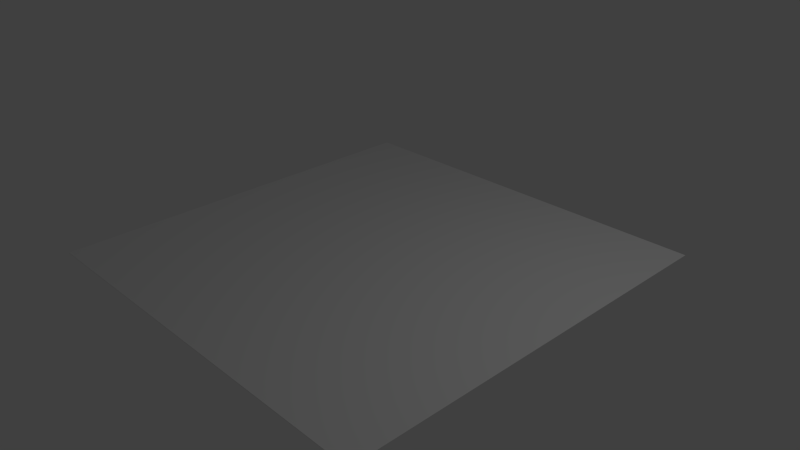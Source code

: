# Source: Blanket.blend  (saved by Blender 2.73.0; exported with 4.5.12 LTS)
import bpy
from mathutils import Matrix  # noqa: F401  (used for matrix-valued properties, if any)

bpy.ops.wm.read_factory_settings(use_empty=True)
scene = bpy.context.scene
scene.name = 'Scene'

# ---- collections
col_collection_1 = bpy.data.collections.new('Collection 1'); scene.collection.children.link(col_collection_1)

# ---- materials (node trees are filled in below, after node groups)
mat_material = bpy.data.materials.new('Material')
mat_material.alpha_threshold = 0.0
mat_material.use_transparent_shadow = False
mat_material.roughness = 0.5
mat_material.line_color = (0.0, 0.0, 0.0, 1.0)

# ---- material node trees

# ---- world
world_world = bpy.data.worlds.new('World'); scene.world = world_world
world_world.color = (0.05088, 0.05088, 0.05088)
world_world.use_sun_shadow = False
world_world.sun_shadow_jitter_overblur = 0.0
world_world.cycles.sampling_method = 'MANUAL'
world_world.cycles.sample_map_resolution = 256

# ---- cameras
cam_camera = bpy.data.cameras.new('Camera')
cam_camera.clip_end = 100.0
cam_camera.lens = 35.0
cam_camera.sensor_width = 32.0
cam_camera.sensor_height = 18.0
cam_camera.ortho_scale = 7.314
cam_camera.dof.focus_distance = 0.0
cam_camera.dof.aperture_fstop = 128.0

# ---- lights
light_lamp = bpy.data.lights.new('Lamp', 'POINT')
light_lamp.transmission_factor = 0.0
light_lamp.cutoff_distance = 30.0
light_lamp.energy = 100.0
light_lamp.shadow_buffer_clip_start = 1.001
light_lamp.shadow_soft_size = 0.1
light_lamp.shadow_maximum_resolution = 0.006
light_lamp.use_absolute_resolution = True
light_lamp.cycles.use_multiple_importance_sampling = False

# ---- meshes
me_cube = bpy.data.meshes.new('Cube')
me_cube.from_pydata([(1.0, 1.0, -1.0), (1.0, -1.0, -1.0), (-1.0, -1.0, -1.0), (-1.0, 1.0, -1.0), (1.0, 1.0, 1.0), (1.0, -1.0, 1.0), (-1.0, -1.0, 1.0), (-1.0, 1.0, 1.0), (0.9229, 1.0, -1.0), (-0.9229, 1.0, -1.0), (0.9229, -1.0, -1.0), (-0.9229, -1.0, -1.0), (0.9229, 1.0, 1.0), (-0.9229, 1.0, 1.0), (0.9229, -1.0, 1.0), (-0.9229, -1.0, 1.0), (1.0, 0.9101, -1.0), (1.0, -0.9101, -1.0), (-1.0, -0.9101, -1.0), (-1.0, 0.9101, -1.0), (1.0, 0.9101, 1.0), (1.0, -0.9101, 1.0), (-1.0, -0.9101, 1.0), (-1.0, 0.9101, 1.0), (0.9229, 0.9101, 1.0), (0.9229, -0.9101, 1.0), (-0.9229, 0.9101, 1.0), (-0.9229, -0.9101, 1.0), (0.9229, -0.9101, -1.0), (0.9229, 0.9101, -1.0), (-0.9229, -0.9101, -1.0), (-0.9229, 0.9101, -1.0)], [], [(30, 11, 2, 18), (27, 22, 6, 15), (17, 21, 5, 1), (11, 15, 6, 2), (19, 23, 7, 3), (13, 9, 3, 7), (4, 0, 8, 12), (12, 8, 9, 13), (1, 5, 14, 10), (10, 14, 15, 11), (21, 25, 14, 5), (25, 27, 15, 14), (17, 1, 10, 28), (28, 10, 11, 30), (8, 29, 31, 9), (29, 28, 30, 31), (0, 16, 29, 8), (16, 17, 28, 29), (12, 13, 26, 24), (24, 26, 27, 25), (4, 12, 24, 20), (20, 24, 25, 21), (2, 6, 22, 18), (18, 22, 23, 19), (0, 4, 20, 16), (16, 20, 21, 17), (13, 7, 23, 26), (26, 23, 22, 27), (9, 31, 19, 3), (31, 30, 18, 19)])
me_cube.materials.append(mat_material)
me_cube.use_remesh_preserve_volume = False
me_cube.use_remesh_preserve_attributes = False
me_cube.use_mirror_vertex_groups = False
me_cube.update()

# ---- objects
ob_cube = bpy.data.objects.new('Cube', me_cube)
ob_lamp = bpy.data.objects.new('Lamp', light_lamp)
ob_camera = bpy.data.objects.new('Camera', cam_camera)

# ---- transforms, parenting, visibility, modifiers, constraints
ob_cube.location = (0.0, 0.0, 0.0)
ob_cube.scale = (2.807, 2.807, 0.002991)
ob_cube.lock_rotations_4d = False
ob_cube.empty_display_type = 'ARROWS'
ob_cube.lineart.crease_threshold = 0.0
ob_lamp.location = (4.076, 1.005, 5.904)
ob_lamp.rotation_euler = (0.6503, 0.05522, 1.866)
ob_lamp.lock_rotations_4d = False
ob_lamp.empty_display_type = 'ARROWS'
ob_lamp.color = (0.0, 0.0, 0.0, 0.0)
ob_lamp.lineart.crease_threshold = 0.0
ob_camera.location = (7.481, -6.508, 5.344)
ob_camera.rotation_euler = (1.109, 0.01082, 0.8149)
ob_camera.lock_rotations_4d = False
ob_camera.empty_display_type = 'ARROWS'
ob_camera.color = (0.0, 0.0, 0.0, 0.0)
ob_camera.display_type = 'WIRE'
ob_camera.lineart.crease_threshold = 0.0

# ---- collection membership
col_collection_1.objects.link(ob_cube)
col_collection_1.objects.link(ob_lamp)
col_collection_1.objects.link(ob_camera)

# ---- scene / render settings (as saved in the file)
scene.camera = ob_camera
scene.frame_start = 1; scene.frame_end = 250; scene.frame_set(1)
scene.render.engine = 'BLENDER_EEVEE_NEXT'
scene.render.resolution_percentage = 50
scene.render.dither_intensity = 0.0
scene.cycles.use_denoising = False
scene.cycles.samples = 10
scene.cycles.sampling_pattern = 'TABULATED_SOBOL'
scene.cycles.light_sampling_threshold = 0.0
scene.cycles.use_adaptive_sampling = False
scene.cycles.use_light_tree = False
scene.cycles.blur_glossy = 0.0
scene.cycles.pixel_filter_type = 'GAUSSIAN'
scene.cycles.sample_clamp_indirect = 0.0
scene.view_settings.view_transform = 'Standard'
bpy.context.view_layer.update()
